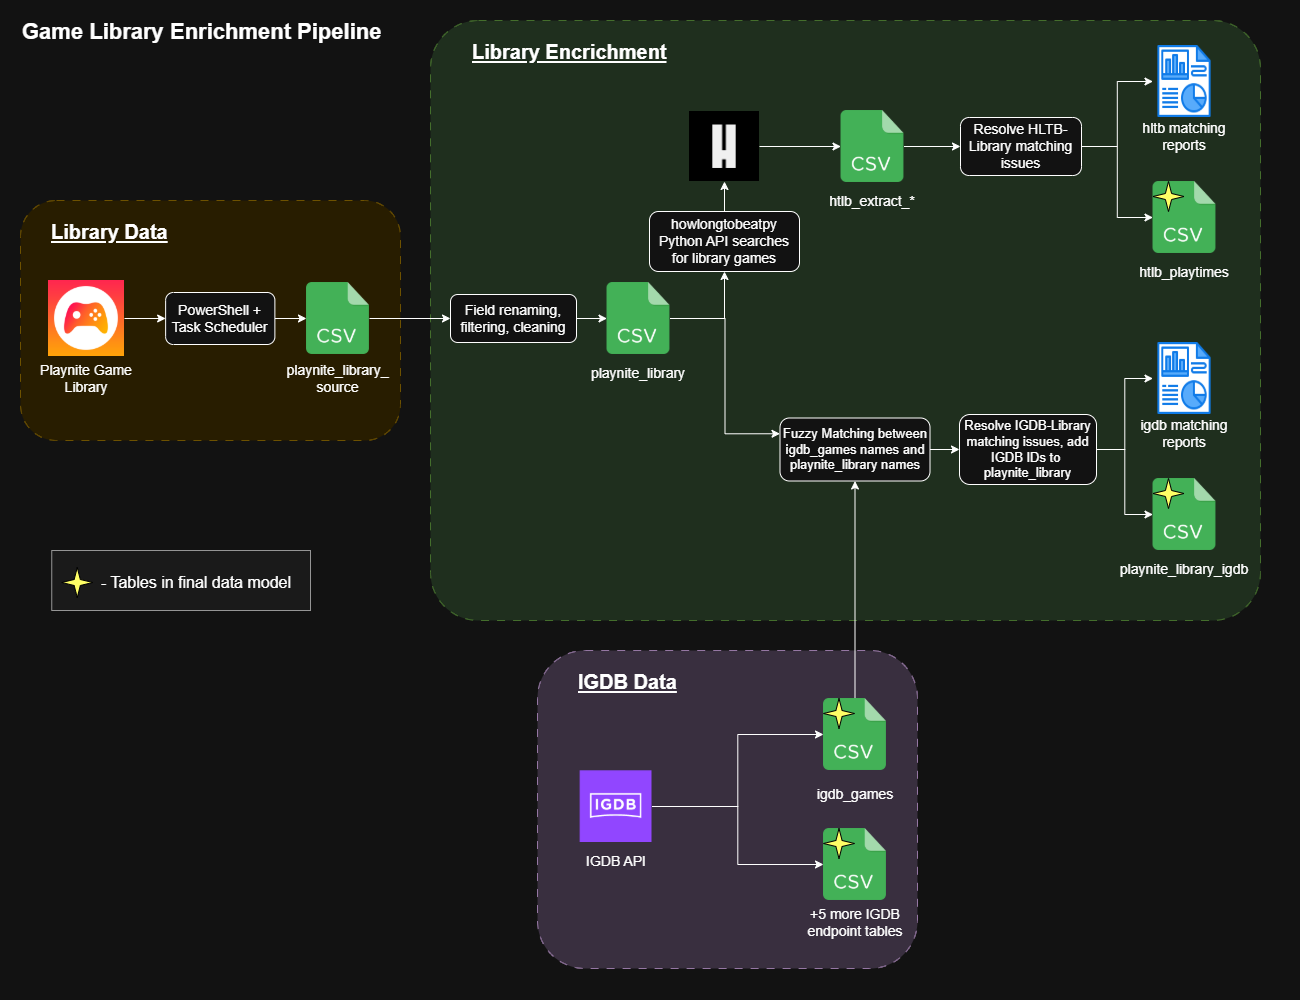

The diagram above was exported from draw.io. Its source (the exported page's mxGraphModel, read from the mxfile embedded in the PNG):
<mxGraphModel dx="1061" dy="992" grid="1" gridSize="10" guides="1" tooltips="1" connect="1" arrows="1" fold="1" page="1" pageScale="1" pageWidth="1300" pageHeight="1000" math="0" shadow="0">
  <root>
    <mxCell id="0" />
    <mxCell id="1" parent="0" />
    <mxCell id="wBOgxTK9Ef12TYDMK7c5-95" value="" style="rounded=0;whiteSpace=wrap;html=1;fillColor=#f5f5f5;fontColor=#333333;strokeColor=#666666;" parent="1" vertex="1">
      <mxGeometry x="51.25" y="550" width="258.75" height="60" as="geometry" />
    </mxCell>
    <mxCell id="wBOgxTK9Ef12TYDMK7c5-18" value="" style="rounded=1;whiteSpace=wrap;html=1;strokeColor=#9673a6;dashed=1;dashPattern=8 8;strokeWidth=1;fillColor=#e1d5e7;" parent="1" vertex="1">
      <mxGeometry x="537" y="650" width="380" height="318" as="geometry" />
    </mxCell>
    <mxCell id="wBOgxTK9Ef12TYDMK7c5-30" value="" style="rounded=1;whiteSpace=wrap;html=1;strokeColor=#82b366;dashed=1;dashPattern=8 8;strokeWidth=1;fillColor=#d5e8d4;arcSize=8;" parent="1" vertex="1">
      <mxGeometry x="430" y="20" width="830" height="600" as="geometry" />
    </mxCell>
    <mxCell id="wBOgxTK9Ef12TYDMK7c5-16" value="" style="rounded=1;whiteSpace=wrap;html=1;strokeColor=#d6b656;dashed=1;dashPattern=8 8;strokeWidth=1;fillColor=#fff2cc;" parent="1" vertex="1">
      <mxGeometry x="20" y="200" width="380" height="240" as="geometry" />
    </mxCell>
    <mxCell id="wBOgxTK9Ef12TYDMK7c5-45" style="edgeStyle=orthogonalEdgeStyle;rounded=0;orthogonalLoop=1;jettySize=auto;html=1;exitX=1;exitY=0.5;exitDx=0;exitDy=0;entryX=0;entryY=0.5;entryDx=0;entryDy=0;" parent="1" source="wBOgxTK9Ef12TYDMK7c5-1" target="wBOgxTK9Ef12TYDMK7c5-43" edge="1">
      <mxGeometry relative="1" as="geometry" />
    </mxCell>
    <mxCell id="wBOgxTK9Ef12TYDMK7c5-1" value="" style="shape=image;verticalLabelPosition=bottom;labelBackgroundColor=default;verticalAlign=top;aspect=fixed;imageAspect=0;image=https://howlongtobeat.com/img/hltb_brand2.png;" parent="1" vertex="1">
      <mxGeometry x="689" y="111" width="70" height="70" as="geometry" />
    </mxCell>
    <mxCell id="wBOgxTK9Ef12TYDMK7c5-11" style="edgeStyle=orthogonalEdgeStyle;rounded=0;orthogonalLoop=1;jettySize=auto;html=1;exitX=1;exitY=0.5;exitDx=0;exitDy=0;entryX=0;entryY=0.5;entryDx=0;entryDy=0;" parent="1" source="wBOgxTK9Ef12TYDMK7c5-4" target="wBOgxTK9Ef12TYDMK7c5-10" edge="1">
      <mxGeometry relative="1" as="geometry" />
    </mxCell>
    <mxCell id="wBOgxTK9Ef12TYDMK7c5-4" value="" style="shape=image;verticalLabelPosition=bottom;labelBackgroundColor=default;verticalAlign=top;aspect=fixed;imageAspect=0;image=https://cdn2.steamgriddb.com/icon_thumb/f9ab9a0f7c56435e35dc4dadf0eb6945.png;" parent="1" vertex="1">
      <mxGeometry x="48" y="280" width="76" height="76" as="geometry" />
    </mxCell>
    <mxCell id="wBOgxTK9Ef12TYDMK7c5-71" style="edgeStyle=orthogonalEdgeStyle;rounded=0;orthogonalLoop=1;jettySize=auto;html=1;exitX=1;exitY=0.5;exitDx=0;exitDy=0;" parent="1" source="wBOgxTK9Ef12TYDMK7c5-5" target="wBOgxTK9Ef12TYDMK7c5-67" edge="1">
      <mxGeometry relative="1" as="geometry" />
    </mxCell>
    <mxCell id="wBOgxTK9Ef12TYDMK7c5-72" style="edgeStyle=orthogonalEdgeStyle;rounded=0;orthogonalLoop=1;jettySize=auto;html=1;exitX=1;exitY=0.5;exitDx=0;exitDy=0;" parent="1" source="wBOgxTK9Ef12TYDMK7c5-5" target="wBOgxTK9Ef12TYDMK7c5-69" edge="1">
      <mxGeometry relative="1" as="geometry" />
    </mxCell>
    <mxCell id="wBOgxTK9Ef12TYDMK7c5-5" value="" style="shape=image;verticalLabelPosition=bottom;labelBackgroundColor=default;verticalAlign=top;aspect=fixed;imageAspect=0;image=https://www.igdb.com/android-chrome-512x512.png;" parent="1" vertex="1">
      <mxGeometry x="579.5" y="770" width="72" height="72" as="geometry" />
    </mxCell>
    <mxCell id="wBOgxTK9Ef12TYDMK7c5-34" style="edgeStyle=orthogonalEdgeStyle;rounded=0;orthogonalLoop=1;jettySize=auto;html=1;exitX=1;exitY=0.5;exitDx=0;exitDy=0;" parent="1" source="wBOgxTK9Ef12TYDMK7c5-7" target="wBOgxTK9Ef12TYDMK7c5-35" edge="1">
      <mxGeometry relative="1" as="geometry">
        <mxPoint x="483.4999999999998" y="317.9999999999998" as="targetPoint" />
      </mxGeometry>
    </mxCell>
    <mxCell id="wBOgxTK9Ef12TYDMK7c5-7" value="" style="shape=image;verticalLabelPosition=bottom;labelBackgroundColor=default;verticalAlign=top;aspect=fixed;imageAspect=0;image=https://static-00.iconduck.com/assets.00/csv-icon-448x512-rkoi7crs.png;" parent="1" vertex="1">
      <mxGeometry x="306" y="282" width="63" height="72" as="geometry" />
    </mxCell>
    <mxCell id="wBOgxTK9Ef12TYDMK7c5-8" value="&lt;h1 style=&quot;margin-top: 0px;&quot;&gt;&lt;font style=&quot;font-size: 22px;&quot;&gt;Game Library Enrichment Pipeline&lt;/font&gt;&lt;/h1&gt;" style="text;html=1;whiteSpace=wrap;overflow=hidden;rounded=0;" parent="1" vertex="1">
      <mxGeometry x="20" y="10" width="399.5" height="50" as="geometry" />
    </mxCell>
    <mxCell id="wBOgxTK9Ef12TYDMK7c5-9" value="&lt;font style=&quot;font-size: 14px;&quot;&gt;Playnite Game Library&lt;/font&gt;" style="text;html=1;align=center;verticalAlign=middle;whiteSpace=wrap;rounded=0;" parent="1" vertex="1">
      <mxGeometry x="39" y="356" width="94" height="44" as="geometry" />
    </mxCell>
    <mxCell id="wBOgxTK9Ef12TYDMK7c5-13" style="edgeStyle=orthogonalEdgeStyle;rounded=0;orthogonalLoop=1;jettySize=auto;html=1;exitX=1;exitY=0.5;exitDx=0;exitDy=0;entryX=0;entryY=0.5;entryDx=0;entryDy=0;" parent="1" source="wBOgxTK9Ef12TYDMK7c5-10" target="wBOgxTK9Ef12TYDMK7c5-7" edge="1">
      <mxGeometry relative="1" as="geometry" />
    </mxCell>
    <mxCell id="wBOgxTK9Ef12TYDMK7c5-10" value="&lt;font style=&quot;font-size: 14px;&quot;&gt;PowerShell + Task Scheduler&lt;/font&gt;" style="rounded=1;whiteSpace=wrap;html=1;" parent="1" vertex="1">
      <mxGeometry x="165.13" y="292" width="109.25" height="52" as="geometry" />
    </mxCell>
    <mxCell id="wBOgxTK9Ef12TYDMK7c5-14" value="&lt;font style=&quot;font-size: 14px;&quot;&gt;playnite_library_&lt;/font&gt;&lt;div&gt;&lt;font style=&quot;font-size: 14px;&quot;&gt;source&lt;/font&gt;&lt;/div&gt;" style="text;html=1;align=center;verticalAlign=middle;whiteSpace=wrap;rounded=0;" parent="1" vertex="1">
      <mxGeometry x="286.25" y="356" width="102.5" height="44" as="geometry" />
    </mxCell>
    <mxCell id="wBOgxTK9Ef12TYDMK7c5-17" value="&lt;h1 style=&quot;margin-top: 0px;&quot;&gt;&lt;u&gt;&lt;font style=&quot;font-size: 20px;&quot;&gt;Library Data&lt;/font&gt;&lt;/u&gt;&lt;/h1&gt;" style="text;html=1;whiteSpace=wrap;overflow=hidden;rounded=0;" parent="1" vertex="1">
      <mxGeometry x="48.5" y="210" width="334" height="50" as="geometry" />
    </mxCell>
    <mxCell id="wBOgxTK9Ef12TYDMK7c5-26" value="&lt;h1 style=&quot;margin-top: 0px;&quot;&gt;&lt;u&gt;&lt;font style=&quot;font-size: 20px;&quot;&gt;IGDB Data&lt;/font&gt;&lt;/u&gt;&lt;/h1&gt;" style="text;html=1;whiteSpace=wrap;overflow=hidden;rounded=0;" parent="1" vertex="1">
      <mxGeometry x="575.5" y="660" width="334" height="50" as="geometry" />
    </mxCell>
    <mxCell id="wBOgxTK9Ef12TYDMK7c5-31" value="&lt;h1 style=&quot;margin-top: 0px;&quot;&gt;&lt;u&gt;&lt;font style=&quot;font-size: 20px;&quot;&gt;Library Encrichment&lt;/font&gt;&lt;/u&gt;&lt;/h1&gt;" style="text;html=1;whiteSpace=wrap;overflow=hidden;rounded=0;" parent="1" vertex="1">
      <mxGeometry x="470" y="30" width="334" height="50" as="geometry" />
    </mxCell>
    <mxCell id="wBOgxTK9Ef12TYDMK7c5-39" style="edgeStyle=orthogonalEdgeStyle;rounded=0;orthogonalLoop=1;jettySize=auto;html=1;exitX=1;exitY=0.5;exitDx=0;exitDy=0;entryX=0;entryY=0.5;entryDx=0;entryDy=0;" parent="1" source="wBOgxTK9Ef12TYDMK7c5-35" target="wBOgxTK9Ef12TYDMK7c5-37" edge="1">
      <mxGeometry relative="1" as="geometry" />
    </mxCell>
    <mxCell id="wBOgxTK9Ef12TYDMK7c5-35" value="&lt;font style=&quot;font-size: 14px;&quot;&gt;Field renaming, filtering, cleaning&lt;/font&gt;" style="rounded=1;whiteSpace=wrap;html=1;" parent="1" vertex="1">
      <mxGeometry x="450" y="294" width="126" height="48" as="geometry" />
    </mxCell>
    <mxCell id="wBOgxTK9Ef12TYDMK7c5-41" style="edgeStyle=orthogonalEdgeStyle;rounded=0;orthogonalLoop=1;jettySize=auto;html=1;exitX=1;exitY=0.5;exitDx=0;exitDy=0;" parent="1" source="wBOgxTK9Ef12TYDMK7c5-37" target="wBOgxTK9Ef12TYDMK7c5-40" edge="1">
      <mxGeometry relative="1" as="geometry" />
    </mxCell>
    <mxCell id="wBOgxTK9Ef12TYDMK7c5-75" style="edgeStyle=orthogonalEdgeStyle;rounded=0;orthogonalLoop=1;jettySize=auto;html=1;exitX=1;exitY=0.5;exitDx=0;exitDy=0;entryX=0;entryY=0.25;entryDx=0;entryDy=0;" parent="1" source="wBOgxTK9Ef12TYDMK7c5-37" target="wBOgxTK9Ef12TYDMK7c5-73" edge="1">
      <mxGeometry relative="1" as="geometry" />
    </mxCell>
    <mxCell id="wBOgxTK9Ef12TYDMK7c5-37" value="" style="shape=image;verticalLabelPosition=bottom;labelBackgroundColor=default;verticalAlign=top;aspect=fixed;imageAspect=0;image=https://static-00.iconduck.com/assets.00/csv-icon-448x512-rkoi7crs.png;" parent="1" vertex="1">
      <mxGeometry x="606.5" y="282" width="63" height="72" as="geometry" />
    </mxCell>
    <mxCell id="wBOgxTK9Ef12TYDMK7c5-38" value="&lt;font style=&quot;font-size: 14px;&quot;&gt;playnite_library&lt;/font&gt;" style="text;html=1;align=center;verticalAlign=middle;whiteSpace=wrap;rounded=0;" parent="1" vertex="1">
      <mxGeometry x="593" y="351" width="90" height="44" as="geometry" />
    </mxCell>
    <mxCell id="wBOgxTK9Ef12TYDMK7c5-42" style="edgeStyle=orthogonalEdgeStyle;rounded=0;orthogonalLoop=1;jettySize=auto;html=1;exitX=0.5;exitY=0;exitDx=0;exitDy=0;entryX=0.5;entryY=1;entryDx=0;entryDy=0;" parent="1" source="wBOgxTK9Ef12TYDMK7c5-40" target="wBOgxTK9Ef12TYDMK7c5-1" edge="1">
      <mxGeometry relative="1" as="geometry" />
    </mxCell>
    <mxCell id="wBOgxTK9Ef12TYDMK7c5-40" value="&lt;font style=&quot;font-size: 14px;&quot;&gt;howlongtobeatpy&lt;/font&gt;&lt;div&gt;&lt;font style=&quot;font-size: 14px;&quot;&gt;Python API searches for library games&lt;/font&gt;&lt;/div&gt;" style="rounded=1;whiteSpace=wrap;html=1;" parent="1" vertex="1">
      <mxGeometry x="649" y="211" width="150" height="60" as="geometry" />
    </mxCell>
    <mxCell id="wBOgxTK9Ef12TYDMK7c5-47" style="edgeStyle=orthogonalEdgeStyle;rounded=0;orthogonalLoop=1;jettySize=auto;html=1;exitX=1;exitY=0.5;exitDx=0;exitDy=0;entryX=0;entryY=0.5;entryDx=0;entryDy=0;" parent="1" source="wBOgxTK9Ef12TYDMK7c5-43" target="wBOgxTK9Ef12TYDMK7c5-46" edge="1">
      <mxGeometry relative="1" as="geometry" />
    </mxCell>
    <mxCell id="wBOgxTK9Ef12TYDMK7c5-43" value="" style="shape=image;verticalLabelPosition=bottom;labelBackgroundColor=default;verticalAlign=top;aspect=fixed;imageAspect=0;image=https://static-00.iconduck.com/assets.00/csv-icon-448x512-rkoi7crs.png;" parent="1" vertex="1">
      <mxGeometry x="840.5" y="110" width="63" height="72" as="geometry" />
    </mxCell>
    <mxCell id="wBOgxTK9Ef12TYDMK7c5-44" value="&lt;font style=&quot;font-size: 14px;&quot;&gt;htlb_extract_*&lt;/font&gt;" style="text;html=1;align=center;verticalAlign=middle;whiteSpace=wrap;rounded=0;" parent="1" vertex="1">
      <mxGeometry x="827" y="179" width="90" height="44" as="geometry" />
    </mxCell>
    <mxCell id="wBOgxTK9Ef12TYDMK7c5-52" style="edgeStyle=orthogonalEdgeStyle;rounded=0;orthogonalLoop=1;jettySize=auto;html=1;exitX=1;exitY=0.5;exitDx=0;exitDy=0;entryX=0;entryY=0.5;entryDx=0;entryDy=0;" parent="1" source="wBOgxTK9Ef12TYDMK7c5-46" target="wBOgxTK9Ef12TYDMK7c5-48" edge="1">
      <mxGeometry relative="1" as="geometry" />
    </mxCell>
    <mxCell id="wBOgxTK9Ef12TYDMK7c5-53" style="edgeStyle=orthogonalEdgeStyle;rounded=0;orthogonalLoop=1;jettySize=auto;html=1;exitX=1;exitY=0.5;exitDx=0;exitDy=0;entryX=0;entryY=0.5;entryDx=0;entryDy=0;" parent="1" source="wBOgxTK9Ef12TYDMK7c5-46" target="wBOgxTK9Ef12TYDMK7c5-50" edge="1">
      <mxGeometry relative="1" as="geometry" />
    </mxCell>
    <mxCell id="wBOgxTK9Ef12TYDMK7c5-46" value="&lt;font style=&quot;font-size: 14px;&quot;&gt;Resolve HLTB-Library matching issues&lt;/font&gt;" style="rounded=1;whiteSpace=wrap;html=1;" parent="1" vertex="1">
      <mxGeometry x="960" y="117" width="121" height="58" as="geometry" />
    </mxCell>
    <mxCell id="wBOgxTK9Ef12TYDMK7c5-48" value="" style="shape=image;verticalLabelPosition=bottom;labelBackgroundColor=default;verticalAlign=top;aspect=fixed;imageAspect=0;image=https://cdn-icons-png.flaticon.com/512/1317/1317755.png;" parent="1" vertex="1">
      <mxGeometry x="1152.5" y="45" width="63" height="72" as="geometry" />
    </mxCell>
    <mxCell id="wBOgxTK9Ef12TYDMK7c5-49" value="&lt;div&gt;&lt;font style=&quot;font-size: 14px;&quot;&gt;hltb matching reports&lt;/font&gt;&lt;/div&gt;" style="text;html=1;align=center;verticalAlign=middle;whiteSpace=wrap;rounded=0;" parent="1" vertex="1">
      <mxGeometry x="1139" y="114" width="90" height="44" as="geometry" />
    </mxCell>
    <mxCell id="wBOgxTK9Ef12TYDMK7c5-50" value="" style="shape=image;verticalLabelPosition=bottom;labelBackgroundColor=default;verticalAlign=top;aspect=fixed;imageAspect=0;image=https://static-00.iconduck.com/assets.00/csv-icon-448x512-rkoi7crs.png;" parent="1" vertex="1">
      <mxGeometry x="1152.5" y="181" width="63" height="72" as="geometry" />
    </mxCell>
    <mxCell id="wBOgxTK9Ef12TYDMK7c5-51" value="&lt;font style=&quot;font-size: 14px;&quot;&gt;htlb_playtimes&lt;/font&gt;" style="text;html=1;align=center;verticalAlign=middle;whiteSpace=wrap;rounded=0;" parent="1" vertex="1">
      <mxGeometry x="1139" y="250" width="90" height="44" as="geometry" />
    </mxCell>
    <mxCell id="wBOgxTK9Ef12TYDMK7c5-55" value="&lt;font style=&quot;font-size: 14px;&quot;&gt;IGDB API&lt;/font&gt;" style="text;html=1;align=center;verticalAlign=middle;whiteSpace=wrap;rounded=0;" parent="1" vertex="1">
      <mxGeometry x="575.5" y="839" width="80" height="44" as="geometry" />
    </mxCell>
    <mxCell id="wBOgxTK9Ef12TYDMK7c5-96" style="edgeStyle=orthogonalEdgeStyle;rounded=0;orthogonalLoop=1;jettySize=auto;html=1;exitX=0.5;exitY=0;exitDx=0;exitDy=0;entryX=0.5;entryY=1;entryDx=0;entryDy=0;" parent="1" source="wBOgxTK9Ef12TYDMK7c5-67" target="wBOgxTK9Ef12TYDMK7c5-73" edge="1">
      <mxGeometry relative="1" as="geometry" />
    </mxCell>
    <mxCell id="wBOgxTK9Ef12TYDMK7c5-67" value="" style="shape=image;verticalLabelPosition=bottom;labelBackgroundColor=default;verticalAlign=top;aspect=fixed;imageAspect=0;image=https://static-00.iconduck.com/assets.00/csv-icon-448x512-rkoi7crs.png;" parent="1" vertex="1">
      <mxGeometry x="823" y="698" width="63" height="72" as="geometry" />
    </mxCell>
    <mxCell id="wBOgxTK9Ef12TYDMK7c5-68" value="&lt;font style=&quot;font-size: 14px;&quot;&gt;igdb_games&lt;/font&gt;" style="text;html=1;align=center;verticalAlign=middle;whiteSpace=wrap;rounded=0;" parent="1" vertex="1">
      <mxGeometry x="809.5" y="772" width="90" height="44" as="geometry" />
    </mxCell>
    <mxCell id="wBOgxTK9Ef12TYDMK7c5-69" value="" style="shape=image;verticalLabelPosition=bottom;labelBackgroundColor=default;verticalAlign=top;aspect=fixed;imageAspect=0;image=https://static-00.iconduck.com/assets.00/csv-icon-448x512-rkoi7crs.png;" parent="1" vertex="1">
      <mxGeometry x="823" y="828" width="63" height="72" as="geometry" />
    </mxCell>
    <mxCell id="wBOgxTK9Ef12TYDMK7c5-70" value="&lt;font style=&quot;font-size: 14px;&quot;&gt;+5 more IGDB endpoint tables&lt;/font&gt;" style="text;html=1;align=center;verticalAlign=middle;whiteSpace=wrap;rounded=0;" parent="1" vertex="1">
      <mxGeometry x="804.75" y="900" width="99.5" height="44" as="geometry" />
    </mxCell>
    <mxCell id="wBOgxTK9Ef12TYDMK7c5-83" style="edgeStyle=orthogonalEdgeStyle;rounded=0;orthogonalLoop=1;jettySize=auto;html=1;exitX=1;exitY=0.5;exitDx=0;exitDy=0;entryX=0;entryY=0.5;entryDx=0;entryDy=0;" parent="1" source="wBOgxTK9Ef12TYDMK7c5-84" target="wBOgxTK9Ef12TYDMK7c5-80" edge="1">
      <mxGeometry relative="1" as="geometry" />
    </mxCell>
    <mxCell id="wBOgxTK9Ef12TYDMK7c5-87" style="edgeStyle=orthogonalEdgeStyle;rounded=0;orthogonalLoop=1;jettySize=auto;html=1;exitX=1;exitY=0.5;exitDx=0;exitDy=0;" parent="1" source="wBOgxTK9Ef12TYDMK7c5-73" target="wBOgxTK9Ef12TYDMK7c5-84" edge="1">
      <mxGeometry relative="1" as="geometry" />
    </mxCell>
    <mxCell id="wBOgxTK9Ef12TYDMK7c5-73" value="&lt;font style=&quot;font-size: 13px;&quot;&gt;Fuzzy Matching between igdb_games names and playnite_library names&lt;/font&gt;" style="rounded=1;whiteSpace=wrap;html=1;" parent="1" vertex="1">
      <mxGeometry x="779.5" y="417.5" width="150" height="63" as="geometry" />
    </mxCell>
    <mxCell id="wBOgxTK9Ef12TYDMK7c5-78" value="" style="shape=image;verticalLabelPosition=bottom;labelBackgroundColor=default;verticalAlign=top;aspect=fixed;imageAspect=0;image=https://cdn-icons-png.flaticon.com/512/1317/1317755.png;" parent="1" vertex="1">
      <mxGeometry x="1152.5" y="342" width="63" height="72" as="geometry" />
    </mxCell>
    <mxCell id="wBOgxTK9Ef12TYDMK7c5-79" value="&lt;font style=&quot;font-size: 14px;&quot;&gt;igdb matching reports&lt;/font&gt;" style="text;html=1;align=center;verticalAlign=middle;whiteSpace=wrap;rounded=0;" parent="1" vertex="1">
      <mxGeometry x="1139" y="411" width="90" height="44" as="geometry" />
    </mxCell>
    <mxCell id="wBOgxTK9Ef12TYDMK7c5-80" value="" style="shape=image;verticalLabelPosition=bottom;labelBackgroundColor=default;verticalAlign=top;aspect=fixed;imageAspect=0;image=https://static-00.iconduck.com/assets.00/csv-icon-448x512-rkoi7crs.png;" parent="1" vertex="1">
      <mxGeometry x="1152.5" y="478" width="63" height="72" as="geometry" />
    </mxCell>
    <mxCell id="wBOgxTK9Ef12TYDMK7c5-81" value="&lt;font style=&quot;font-size: 14px;&quot;&gt;playnite_library_igdb&lt;/font&gt;" style="text;html=1;align=center;verticalAlign=middle;whiteSpace=wrap;rounded=0;" parent="1" vertex="1">
      <mxGeometry x="1139" y="547" width="90" height="44" as="geometry" />
    </mxCell>
    <mxCell id="wBOgxTK9Ef12TYDMK7c5-88" style="edgeStyle=orthogonalEdgeStyle;rounded=0;orthogonalLoop=1;jettySize=auto;html=1;exitX=1;exitY=0.5;exitDx=0;exitDy=0;entryX=0;entryY=0.5;entryDx=0;entryDy=0;" parent="1" source="wBOgxTK9Ef12TYDMK7c5-84" target="wBOgxTK9Ef12TYDMK7c5-78" edge="1">
      <mxGeometry relative="1" as="geometry" />
    </mxCell>
    <mxCell id="wBOgxTK9Ef12TYDMK7c5-84" value="&lt;font style=&quot;font-size: 13px;&quot;&gt;Resolve IGDB-Library matching issues, add IGDB IDs to&amp;nbsp;&lt;/font&gt;&lt;div&gt;&lt;font style=&quot;font-size: 13px;&quot;&gt;playnite_library&lt;/font&gt;&lt;/div&gt;" style="rounded=1;whiteSpace=wrap;html=1;" parent="1" vertex="1">
      <mxGeometry x="959" y="414" width="137" height="70" as="geometry" />
    </mxCell>
    <mxCell id="wBOgxTK9Ef12TYDMK7c5-89" value="" style="verticalLabelPosition=bottom;verticalAlign=top;html=1;shape=mxgraph.basic.4_point_star_2;dx=0.8;fillColor=light-dark(#FFFFFF,#FFFF66);strokeColor=light-dark(#000000,#000000);" parent="1" vertex="1">
      <mxGeometry x="823" y="698" width="31" height="30" as="geometry" />
    </mxCell>
    <mxCell id="wBOgxTK9Ef12TYDMK7c5-90" value="" style="verticalLabelPosition=bottom;verticalAlign=top;html=1;shape=mxgraph.basic.4_point_star_2;dx=0.8;fillColor=light-dark(#FFFFFF,#FFFF66);strokeColor=light-dark(#000000,#000000);" parent="1" vertex="1">
      <mxGeometry x="823" y="828" width="31" height="30" as="geometry" />
    </mxCell>
    <mxCell id="wBOgxTK9Ef12TYDMK7c5-91" value="" style="verticalLabelPosition=bottom;verticalAlign=top;html=1;shape=mxgraph.basic.4_point_star_2;dx=0.8;fillColor=light-dark(#FFFFFF,#FFFF66);strokeColor=light-dark(#000000,#000000);" parent="1" vertex="1">
      <mxGeometry x="1152.5" y="181" width="31" height="30" as="geometry" />
    </mxCell>
    <mxCell id="wBOgxTK9Ef12TYDMK7c5-92" value="" style="verticalLabelPosition=bottom;verticalAlign=top;html=1;shape=mxgraph.basic.4_point_star_2;dx=0.8;fillColor=light-dark(#FFFFFF,#FFFF66);strokeColor=light-dark(#000000,#000000);" parent="1" vertex="1">
      <mxGeometry x="1152.5" y="478" width="31" height="30" as="geometry" />
    </mxCell>
    <mxCell id="wBOgxTK9Ef12TYDMK7c5-93" value="" style="verticalLabelPosition=bottom;verticalAlign=top;html=1;shape=mxgraph.basic.4_point_star_2;dx=0.8;fillColor=light-dark(#FFFFFF,#FFFF66);strokeColor=light-dark(#000000,#000000);" parent="1" vertex="1">
      <mxGeometry x="61.25" y="567" width="31" height="30" as="geometry" />
    </mxCell>
    <mxCell id="wBOgxTK9Ef12TYDMK7c5-94" value="&lt;font style=&quot;font-size: 16px;&quot;&gt;- Tables in final data model&lt;/font&gt;" style="text;html=1;align=center;verticalAlign=middle;whiteSpace=wrap;rounded=0;" parent="1" vertex="1">
      <mxGeometry x="92" y="567" width="208" height="30" as="geometry" />
    </mxCell>
  </root>
</mxGraphModel>